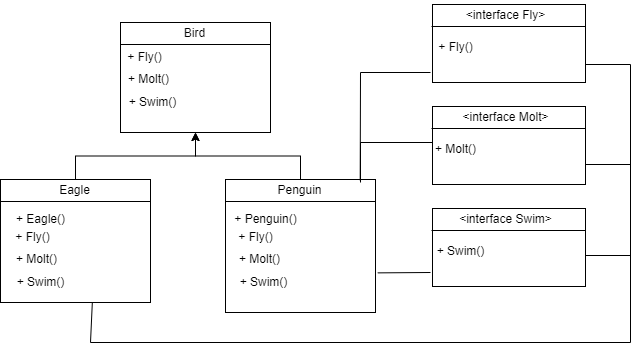

The diagram above was exported from draw.io. Its source (the exported page's mxGraphModel, read from the mxfile embedded in the PNG):
<mxGraphModel dx="869" dy="414" grid="1" gridSize="10" guides="1" tooltips="1" connect="1" arrows="1" fold="1" page="1" pageScale="1" pageWidth="827" pageHeight="1169" math="0" shadow="0">
  <root>
    <mxCell id="WIyWlLk6GJQsqaUBKTNV-0" />
    <mxCell id="WIyWlLk6GJQsqaUBKTNV-1" parent="WIyWlLk6GJQsqaUBKTNV-0" />
    <mxCell id="1du7lW6Y-2XDTYK8JW_U-40" value="" style="rounded=0;whiteSpace=wrap;html=1;" vertex="1" parent="WIyWlLk6GJQsqaUBKTNV-1">
      <mxGeometry x="180" y="170" width="150" height="110" as="geometry" />
    </mxCell>
    <mxCell id="1du7lW6Y-2XDTYK8JW_U-41" value="Bird" style="text;html=1;align=center;verticalAlign=middle;resizable=0;points=[];autosize=1;strokeColor=none;fillColor=none;" vertex="1" parent="WIyWlLk6GJQsqaUBKTNV-1">
      <mxGeometry x="234" y="166" width="40" height="30" as="geometry" />
    </mxCell>
    <mxCell id="1du7lW6Y-2XDTYK8JW_U-42" value="" style="endArrow=none;html=1;rounded=0;" edge="1" parent="WIyWlLk6GJQsqaUBKTNV-1">
      <mxGeometry width="50" height="50" relative="1" as="geometry">
        <mxPoint x="180" y="192" as="sourcePoint" />
        <mxPoint x="330" y="192" as="targetPoint" />
      </mxGeometry>
    </mxCell>
    <mxCell id="1du7lW6Y-2XDTYK8JW_U-43" value="+ Fly()" style="text;html=1;align=center;verticalAlign=middle;resizable=0;points=[];autosize=1;strokeColor=none;fillColor=none;" vertex="1" parent="WIyWlLk6GJQsqaUBKTNV-1">
      <mxGeometry x="174" y="190" width="60" height="30" as="geometry" />
    </mxCell>
    <mxCell id="1du7lW6Y-2XDTYK8JW_U-44" style="edgeStyle=orthogonalEdgeStyle;rounded=0;orthogonalLoop=1;jettySize=auto;html=1;entryX=0.5;entryY=1;entryDx=0;entryDy=0;" edge="1" parent="WIyWlLk6GJQsqaUBKTNV-1" source="1du7lW6Y-2XDTYK8JW_U-45" target="1du7lW6Y-2XDTYK8JW_U-40">
      <mxGeometry relative="1" as="geometry" />
    </mxCell>
    <mxCell id="1du7lW6Y-2XDTYK8JW_U-45" value="" style="rounded=0;whiteSpace=wrap;html=1;" vertex="1" parent="WIyWlLk6GJQsqaUBKTNV-1">
      <mxGeometry x="60" y="327" width="150" height="123" as="geometry" />
    </mxCell>
    <mxCell id="1du7lW6Y-2XDTYK8JW_U-46" value="Eagle" style="text;html=1;align=center;verticalAlign=middle;resizable=0;points=[];autosize=1;strokeColor=none;fillColor=none;" vertex="1" parent="WIyWlLk6GJQsqaUBKTNV-1">
      <mxGeometry x="109" y="323" width="50" height="30" as="geometry" />
    </mxCell>
    <mxCell id="1du7lW6Y-2XDTYK8JW_U-47" value="" style="endArrow=none;html=1;rounded=0;" edge="1" parent="WIyWlLk6GJQsqaUBKTNV-1">
      <mxGeometry width="50" height="50" relative="1" as="geometry">
        <mxPoint x="60" y="349" as="sourcePoint" />
        <mxPoint x="210" y="349" as="targetPoint" />
      </mxGeometry>
    </mxCell>
    <mxCell id="1du7lW6Y-2XDTYK8JW_U-48" value="+ Eagle()" style="text;html=1;align=center;verticalAlign=middle;resizable=0;points=[];autosize=1;strokeColor=none;fillColor=none;" vertex="1" parent="WIyWlLk6GJQsqaUBKTNV-1">
      <mxGeometry x="65" y="352" width="70" height="30" as="geometry" />
    </mxCell>
    <mxCell id="1du7lW6Y-2XDTYK8JW_U-49" style="edgeStyle=orthogonalEdgeStyle;rounded=0;orthogonalLoop=1;jettySize=auto;html=1;entryX=0.5;entryY=1;entryDx=0;entryDy=0;" edge="1" parent="WIyWlLk6GJQsqaUBKTNV-1" source="1du7lW6Y-2XDTYK8JW_U-50" target="1du7lW6Y-2XDTYK8JW_U-40">
      <mxGeometry relative="1" as="geometry" />
    </mxCell>
    <mxCell id="1du7lW6Y-2XDTYK8JW_U-50" value="" style="rounded=0;whiteSpace=wrap;html=1;" vertex="1" parent="WIyWlLk6GJQsqaUBKTNV-1">
      <mxGeometry x="285" y="327" width="150" height="133" as="geometry" />
    </mxCell>
    <mxCell id="1du7lW6Y-2XDTYK8JW_U-51" value="Penguin" style="text;html=1;align=center;verticalAlign=middle;resizable=0;points=[];autosize=1;strokeColor=none;fillColor=none;" vertex="1" parent="WIyWlLk6GJQsqaUBKTNV-1">
      <mxGeometry x="324" y="323" width="70" height="30" as="geometry" />
    </mxCell>
    <mxCell id="1du7lW6Y-2XDTYK8JW_U-52" value="" style="endArrow=none;html=1;rounded=0;" edge="1" parent="WIyWlLk6GJQsqaUBKTNV-1">
      <mxGeometry width="50" height="50" relative="1" as="geometry">
        <mxPoint x="285" y="349" as="sourcePoint" />
        <mxPoint x="435" y="349" as="targetPoint" />
      </mxGeometry>
    </mxCell>
    <mxCell id="1du7lW6Y-2XDTYK8JW_U-53" value="+ Penguin()" style="text;html=1;align=center;verticalAlign=middle;resizable=0;points=[];autosize=1;strokeColor=none;fillColor=none;" vertex="1" parent="WIyWlLk6GJQsqaUBKTNV-1">
      <mxGeometry x="280" y="352" width="90" height="30" as="geometry" />
    </mxCell>
    <mxCell id="1du7lW6Y-2XDTYK8JW_U-54" value="+ Molt()" style="text;html=1;align=center;verticalAlign=middle;resizable=0;points=[];autosize=1;strokeColor=none;fillColor=none;" vertex="1" parent="WIyWlLk6GJQsqaUBKTNV-1">
      <mxGeometry x="178" y="212" width="60" height="30" as="geometry" />
    </mxCell>
    <mxCell id="1du7lW6Y-2XDTYK8JW_U-55" value="+ Swim()" style="text;html=1;align=center;verticalAlign=middle;resizable=0;points=[];autosize=1;strokeColor=none;fillColor=none;" vertex="1" parent="WIyWlLk6GJQsqaUBKTNV-1">
      <mxGeometry x="177" y="235" width="70" height="30" as="geometry" />
    </mxCell>
    <mxCell id="1du7lW6Y-2XDTYK8JW_U-56" value="+ Fly()" style="text;html=1;align=center;verticalAlign=middle;resizable=0;points=[];autosize=1;strokeColor=none;fillColor=none;" vertex="1" parent="WIyWlLk6GJQsqaUBKTNV-1">
      <mxGeometry x="62" y="370" width="60" height="30" as="geometry" />
    </mxCell>
    <mxCell id="1du7lW6Y-2XDTYK8JW_U-57" value="+ Molt()" style="text;html=1;align=center;verticalAlign=middle;resizable=0;points=[];autosize=1;strokeColor=none;fillColor=none;" vertex="1" parent="WIyWlLk6GJQsqaUBKTNV-1">
      <mxGeometry x="66" y="392" width="60" height="30" as="geometry" />
    </mxCell>
    <mxCell id="1du7lW6Y-2XDTYK8JW_U-58" value="+ Swim()" style="text;html=1;align=center;verticalAlign=middle;resizable=0;points=[];autosize=1;strokeColor=none;fillColor=none;" vertex="1" parent="WIyWlLk6GJQsqaUBKTNV-1">
      <mxGeometry x="65" y="415" width="70" height="30" as="geometry" />
    </mxCell>
    <mxCell id="1du7lW6Y-2XDTYK8JW_U-59" value="+ Fly()" style="text;html=1;align=center;verticalAlign=middle;resizable=0;points=[];autosize=1;strokeColor=none;fillColor=none;" vertex="1" parent="WIyWlLk6GJQsqaUBKTNV-1">
      <mxGeometry x="285" y="370" width="60" height="30" as="geometry" />
    </mxCell>
    <mxCell id="1du7lW6Y-2XDTYK8JW_U-60" value="+ Molt()" style="text;html=1;align=center;verticalAlign=middle;resizable=0;points=[];autosize=1;strokeColor=none;fillColor=none;" vertex="1" parent="WIyWlLk6GJQsqaUBKTNV-1">
      <mxGeometry x="289" y="392" width="60" height="30" as="geometry" />
    </mxCell>
    <mxCell id="1du7lW6Y-2XDTYK8JW_U-61" value="+ Swim()" style="text;html=1;align=center;verticalAlign=middle;resizable=0;points=[];autosize=1;strokeColor=none;fillColor=none;" vertex="1" parent="WIyWlLk6GJQsqaUBKTNV-1">
      <mxGeometry x="288" y="415" width="70" height="30" as="geometry" />
    </mxCell>
    <mxCell id="1du7lW6Y-2XDTYK8JW_U-62" value="" style="rounded=0;whiteSpace=wrap;html=1;" vertex="1" parent="WIyWlLk6GJQsqaUBKTNV-1">
      <mxGeometry x="492" y="152" width="153" height="78" as="geometry" />
    </mxCell>
    <mxCell id="1du7lW6Y-2XDTYK8JW_U-63" value="&amp;lt;interface Fly&amp;gt;" style="text;html=1;align=center;verticalAlign=middle;resizable=0;points=[];autosize=1;strokeColor=none;fillColor=none;" vertex="1" parent="WIyWlLk6GJQsqaUBKTNV-1">
      <mxGeometry x="515" y="148" width="100" height="30" as="geometry" />
    </mxCell>
    <mxCell id="1du7lW6Y-2XDTYK8JW_U-64" value="" style="endArrow=none;html=1;rounded=0;" edge="1" parent="WIyWlLk6GJQsqaUBKTNV-1">
      <mxGeometry width="50" height="50" relative="1" as="geometry">
        <mxPoint x="491" y="174" as="sourcePoint" />
        <mxPoint x="645" y="174" as="targetPoint" />
      </mxGeometry>
    </mxCell>
    <mxCell id="1du7lW6Y-2XDTYK8JW_U-65" value="+ Fly()" style="text;html=1;align=center;verticalAlign=middle;resizable=0;points=[];autosize=1;strokeColor=none;fillColor=none;" vertex="1" parent="WIyWlLk6GJQsqaUBKTNV-1">
      <mxGeometry x="485" y="180" width="60" height="30" as="geometry" />
    </mxCell>
    <mxCell id="1du7lW6Y-2XDTYK8JW_U-66" value="" style="rounded=0;whiteSpace=wrap;html=1;" vertex="1" parent="WIyWlLk6GJQsqaUBKTNV-1">
      <mxGeometry x="492" y="254" width="153" height="78" as="geometry" />
    </mxCell>
    <mxCell id="1du7lW6Y-2XDTYK8JW_U-67" value="&amp;lt;interface Molt&amp;gt;" style="text;html=1;align=center;verticalAlign=middle;resizable=0;points=[];autosize=1;strokeColor=none;fillColor=none;" vertex="1" parent="WIyWlLk6GJQsqaUBKTNV-1">
      <mxGeometry x="510" y="250" width="110" height="30" as="geometry" />
    </mxCell>
    <mxCell id="1du7lW6Y-2XDTYK8JW_U-68" value="" style="endArrow=none;html=1;rounded=0;" edge="1" parent="WIyWlLk6GJQsqaUBKTNV-1">
      <mxGeometry width="50" height="50" relative="1" as="geometry">
        <mxPoint x="491" y="276" as="sourcePoint" />
        <mxPoint x="645" y="276" as="targetPoint" />
      </mxGeometry>
    </mxCell>
    <mxCell id="1du7lW6Y-2XDTYK8JW_U-69" value="+ Molt()" style="text;html=1;align=center;verticalAlign=middle;resizable=0;points=[];autosize=1;strokeColor=none;fillColor=none;" vertex="1" parent="WIyWlLk6GJQsqaUBKTNV-1">
      <mxGeometry x="485" y="282" width="60" height="30" as="geometry" />
    </mxCell>
    <mxCell id="1du7lW6Y-2XDTYK8JW_U-70" value="" style="rounded=0;whiteSpace=wrap;html=1;" vertex="1" parent="WIyWlLk6GJQsqaUBKTNV-1">
      <mxGeometry x="492" y="356" width="153" height="78" as="geometry" />
    </mxCell>
    <mxCell id="1du7lW6Y-2XDTYK8JW_U-71" value="&amp;lt;interface Swim&amp;gt;" style="text;html=1;align=center;verticalAlign=middle;resizable=0;points=[];autosize=1;strokeColor=none;fillColor=none;" vertex="1" parent="WIyWlLk6GJQsqaUBKTNV-1">
      <mxGeometry x="505" y="352" width="120" height="30" as="geometry" />
    </mxCell>
    <mxCell id="1du7lW6Y-2XDTYK8JW_U-72" value="" style="endArrow=none;html=1;rounded=0;" edge="1" parent="WIyWlLk6GJQsqaUBKTNV-1">
      <mxGeometry width="50" height="50" relative="1" as="geometry">
        <mxPoint x="491" y="378" as="sourcePoint" />
        <mxPoint x="645" y="378" as="targetPoint" />
      </mxGeometry>
    </mxCell>
    <mxCell id="1du7lW6Y-2XDTYK8JW_U-73" value="+ Swim()" style="text;html=1;align=center;verticalAlign=middle;resizable=0;points=[];autosize=1;strokeColor=none;fillColor=none;" vertex="1" parent="WIyWlLk6GJQsqaUBKTNV-1">
      <mxGeometry x="485" y="384" width="70" height="30" as="geometry" />
    </mxCell>
    <mxCell id="1du7lW6Y-2XDTYK8JW_U-74" value="" style="endArrow=none;html=1;rounded=0;exitX=0.898;exitY=0.005;exitDx=0;exitDy=0;exitPerimeter=0;" edge="1" parent="WIyWlLk6GJQsqaUBKTNV-1" source="1du7lW6Y-2XDTYK8JW_U-50">
      <mxGeometry width="50" height="50" relative="1" as="geometry">
        <mxPoint x="420" y="320" as="sourcePoint" />
        <mxPoint x="490" y="220" as="targetPoint" />
        <Array as="points">
          <mxPoint x="420" y="220" />
        </Array>
      </mxGeometry>
    </mxCell>
    <mxCell id="1du7lW6Y-2XDTYK8JW_U-75" value="" style="endArrow=none;html=1;rounded=0;entryX=0.612;entryY=1.005;entryDx=0;entryDy=0;entryPerimeter=0;" edge="1" parent="WIyWlLk6GJQsqaUBKTNV-1" target="1du7lW6Y-2XDTYK8JW_U-45">
      <mxGeometry width="50" height="50" relative="1" as="geometry">
        <mxPoint x="645" y="212" as="sourcePoint" />
        <mxPoint x="130" y="490" as="targetPoint" />
        <Array as="points">
          <mxPoint x="690" y="212" />
          <mxPoint x="690" y="490" />
          <mxPoint x="150" y="490" />
        </Array>
      </mxGeometry>
    </mxCell>
    <mxCell id="1du7lW6Y-2XDTYK8JW_U-76" value="" style="endArrow=none;html=1;rounded=0;" edge="1" parent="WIyWlLk6GJQsqaUBKTNV-1">
      <mxGeometry width="50" height="50" relative="1" as="geometry">
        <mxPoint x="420" y="330" as="sourcePoint" />
        <mxPoint x="492" y="290" as="targetPoint" />
        <Array as="points">
          <mxPoint x="420" y="290" />
        </Array>
      </mxGeometry>
    </mxCell>
    <mxCell id="1du7lW6Y-2XDTYK8JW_U-77" value="" style="endArrow=none;html=1;rounded=0;exitX=1.015;exitY=0.702;exitDx=0;exitDy=0;exitPerimeter=0;" edge="1" parent="WIyWlLk6GJQsqaUBKTNV-1" source="1du7lW6Y-2XDTYK8JW_U-50">
      <mxGeometry width="50" height="50" relative="1" as="geometry">
        <mxPoint x="440" y="420" as="sourcePoint" />
        <mxPoint x="490" y="420" as="targetPoint" />
      </mxGeometry>
    </mxCell>
    <mxCell id="1du7lW6Y-2XDTYK8JW_U-78" value="" style="endArrow=none;html=1;rounded=0;" edge="1" parent="WIyWlLk6GJQsqaUBKTNV-1">
      <mxGeometry width="50" height="50" relative="1" as="geometry">
        <mxPoint x="645" y="403" as="sourcePoint" />
        <mxPoint x="690" y="403" as="targetPoint" />
      </mxGeometry>
    </mxCell>
    <mxCell id="1du7lW6Y-2XDTYK8JW_U-79" value="" style="endArrow=none;html=1;rounded=0;" edge="1" parent="WIyWlLk6GJQsqaUBKTNV-1">
      <mxGeometry width="50" height="50" relative="1" as="geometry">
        <mxPoint x="645" y="312" as="sourcePoint" />
        <mxPoint x="690" y="312" as="targetPoint" />
      </mxGeometry>
    </mxCell>
  </root>
</mxGraphModel>